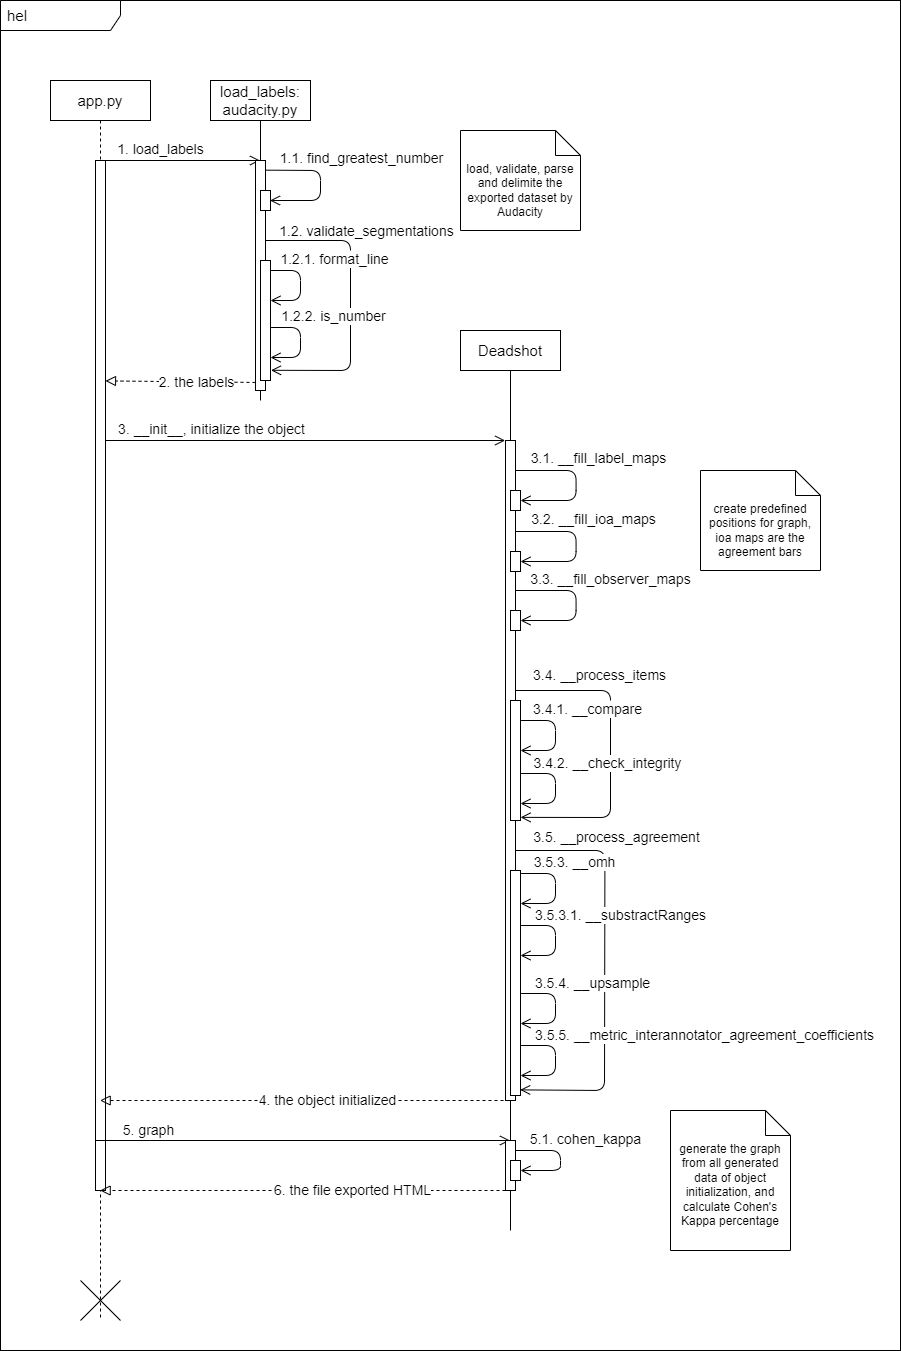

The diagram above was exported from draw.io. Its source (the exported page's mxGraphModel, read from the mxfile embedded in the PNG):
<mxGraphModel dx="813" dy="440" grid="1" gridSize="10" guides="1" tooltips="1" connect="1" arrows="1" fold="1" page="1" pageScale="1" pageWidth="850" pageHeight="1100" math="0" shadow="0">
  <root>
    <mxCell id="0" />
    <mxCell id="1" parent="0" />
    <mxCell id="104" value="" style="rounded=0;whiteSpace=wrap;html=1;" vertex="1" parent="1">
      <mxGeometry x="160" y="50" width="900" height="1350" as="geometry" />
    </mxCell>
    <mxCell id="103" value="&lt;font style=&quot;font-size: 15px;&quot;&gt;hel&lt;/font&gt;" style="shape=umlFrame;whiteSpace=wrap;html=1;width=120;height=30;boundedLbl=1;verticalAlign=middle;align=left;spacingLeft=5;fillColor=default;" parent="1" vertex="1">
      <mxGeometry x="160" y="50" width="900" height="1350" as="geometry" />
    </mxCell>
    <mxCell id="8" value="&lt;font style=&quot;font-size: 15px;&quot;&gt;app.py&lt;/font&gt;" style="shape=umlLifeline;perimeter=lifelinePerimeter;whiteSpace=wrap;html=1;container=1;collapsible=0;recursiveResize=0;outlineConnect=0;" parent="1" vertex="1">
      <mxGeometry x="210" y="130" width="100" height="1240" as="geometry" />
    </mxCell>
    <mxCell id="37" value="" style="endArrow=open;startArrow=none;endFill=0;startFill=0;endSize=8;html=1;verticalAlign=bottom;labelBackgroundColor=none;strokeWidth=1;entryX=-0.037;entryY=0;entryDx=0;entryDy=0;entryPerimeter=0;" parent="8" target="47" edge="1">
      <mxGeometry width="160" relative="1" as="geometry">
        <mxPoint x="50" y="360" as="sourcePoint" />
        <mxPoint x="210" y="360" as="targetPoint" />
      </mxGeometry>
    </mxCell>
    <mxCell id="38" value="&lt;font style=&quot;font-size: 14px;&quot;&gt;3. __init__, initialize the object&lt;/font&gt;" style="edgeLabel;html=1;align=center;verticalAlign=middle;resizable=0;points=[];" parent="37" vertex="1" connectable="0">
      <mxGeometry x="-0.8179" y="2" relative="1" as="geometry">
        <mxPoint x="74" y="-9" as="offset" />
      </mxGeometry>
    </mxCell>
    <mxCell id="14" value="" style="endArrow=open;startArrow=none;endFill=0;startFill=0;endSize=8;html=1;verticalAlign=bottom;labelBackgroundColor=none;strokeWidth=1;" parent="8" target="10" edge="1">
      <mxGeometry width="160" relative="1" as="geometry">
        <mxPoint x="50" y="80" as="sourcePoint" />
        <mxPoint x="170" y="80" as="targetPoint" />
      </mxGeometry>
    </mxCell>
    <mxCell id="19" value="&lt;font style=&quot;font-size: 14px;&quot;&gt;1. load_labels&lt;/font&gt;" style="edgeLabel;html=1;align=center;verticalAlign=middle;resizable=0;points=[];" parent="14" vertex="1" connectable="0">
      <mxGeometry x="-0.3987" y="4" relative="1" as="geometry">
        <mxPoint x="11" y="-7" as="offset" />
      </mxGeometry>
    </mxCell>
    <mxCell id="24" value="" style="html=1;points=[];perimeter=orthogonalPerimeter;" parent="8" vertex="1">
      <mxGeometry x="45" y="80" width="10" height="1030" as="geometry" />
    </mxCell>
    <mxCell id="17" value="" style="shape=umlDestroy;dashed=0;" parent="8" vertex="1">
      <mxGeometry x="30" y="1200" width="40" height="40" as="geometry" />
    </mxCell>
    <mxCell id="75" value="" style="endArrow=open;startArrow=none;endFill=0;startFill=0;endSize=8;html=1;verticalAlign=bottom;labelBackgroundColor=none;strokeWidth=1;" parent="8" target="45" edge="1">
      <mxGeometry width="160" relative="1" as="geometry">
        <mxPoint x="45" y="1060" as="sourcePoint" />
        <mxPoint x="275" y="1060" as="targetPoint" />
      </mxGeometry>
    </mxCell>
    <mxCell id="76" value="&lt;font style=&quot;font-size: 14px;&quot;&gt;5. graph&lt;/font&gt;" style="edgeLabel;html=1;align=center;verticalAlign=middle;resizable=0;points=[];" parent="75" vertex="1" connectable="0">
      <mxGeometry x="-0.8179" y="2" relative="1" as="geometry">
        <mxPoint x="15" y="-8" as="offset" />
      </mxGeometry>
    </mxCell>
    <mxCell id="10" value="&lt;font data-font-src=&quot;https://fonts.googleapis.com/css?family=neue&quot; style=&quot;font-size: 15px;&quot;&gt;load_labels: audacity.py&lt;/font&gt;" style="shape=umlLifeline;perimeter=lifelinePerimeter;whiteSpace=wrap;html=1;container=1;collapsible=0;recursiveResize=0;outlineConnect=0;lifelineDashed=0;" parent="1" vertex="1">
      <mxGeometry x="370" y="130" width="100" height="320" as="geometry" />
    </mxCell>
    <mxCell id="27" value="" style="endArrow=open;startArrow=none;endFill=0;startFill=0;endSize=8;html=1;verticalAlign=bottom;labelBackgroundColor=none;strokeWidth=1;entryX=1.051;entryY=0.915;entryDx=0;entryDy=0;entryPerimeter=0;" parent="10" target="84" edge="1">
      <mxGeometry width="160" relative="1" as="geometry">
        <mxPoint x="50.5" y="160" as="sourcePoint" />
        <mxPoint x="51" y="190" as="targetPoint" />
        <Array as="points">
          <mxPoint x="140" y="160" />
          <mxPoint x="140" y="290" />
        </Array>
      </mxGeometry>
    </mxCell>
    <mxCell id="28" value="&lt;font style=&quot;font-size: 14px;&quot;&gt;1.2. validate_segmentations&lt;/font&gt;" style="edgeLabel;html=1;align=center;verticalAlign=middle;resizable=0;points=[];" parent="27" vertex="1" connectable="0">
      <mxGeometry x="-0.1202" relative="1" as="geometry">
        <mxPoint x="16" y="-52" as="offset" />
      </mxGeometry>
    </mxCell>
    <mxCell id="29" value="" style="html=1;points=[];perimeter=orthogonalPerimeter;" parent="10" vertex="1">
      <mxGeometry x="45" y="80" width="10" height="230" as="geometry" />
    </mxCell>
    <mxCell id="83" value="" style="html=1;points=[];perimeter=orthogonalPerimeter;" parent="10" vertex="1">
      <mxGeometry x="50" y="110" width="10" height="20" as="geometry" />
    </mxCell>
    <mxCell id="25" value="" style="endArrow=open;startArrow=none;endFill=0;startFill=0;endSize=8;html=1;verticalAlign=bottom;labelBackgroundColor=none;strokeWidth=1;exitX=1.007;exitY=0.042;exitDx=0;exitDy=0;exitPerimeter=0;" parent="10" source="29" edge="1">
      <mxGeometry width="160" relative="1" as="geometry">
        <mxPoint x="50" y="90" as="sourcePoint" />
        <mxPoint x="59.5" y="120" as="targetPoint" />
        <Array as="points">
          <mxPoint x="110" y="90" />
          <mxPoint x="110" y="120" />
        </Array>
      </mxGeometry>
    </mxCell>
    <mxCell id="26" value="&lt;font style=&quot;font-size: 14px;&quot;&gt;1.1. find_greatest_number&lt;/font&gt;" style="edgeLabel;html=1;align=center;verticalAlign=middle;resizable=0;points=[];" parent="25" vertex="1" connectable="0">
      <mxGeometry x="-0.1202" relative="1" as="geometry">
        <mxPoint x="41" y="-17" as="offset" />
      </mxGeometry>
    </mxCell>
    <mxCell id="84" value="" style="html=1;points=[];perimeter=orthogonalPerimeter;" parent="10" vertex="1">
      <mxGeometry x="50" y="180" width="10" height="120" as="geometry" />
    </mxCell>
    <mxCell id="31" value="" style="endArrow=open;startArrow=none;endFill=0;startFill=0;endSize=8;html=1;verticalAlign=bottom;labelBackgroundColor=none;strokeWidth=1;" parent="10" edge="1">
      <mxGeometry width="160" relative="1" as="geometry">
        <mxPoint x="60.56999999999999" y="190" as="sourcePoint" />
        <mxPoint x="59.998571428571324" y="220" as="targetPoint" />
        <Array as="points">
          <mxPoint x="90" y="190" />
          <mxPoint x="90" y="220" />
        </Array>
      </mxGeometry>
    </mxCell>
    <mxCell id="32" value="&lt;font style=&quot;font-size: 14px;&quot;&gt;1.2.1. format_line&lt;/font&gt;" style="edgeLabel;html=1;align=center;verticalAlign=middle;resizable=0;points=[];" parent="31" vertex="1" connectable="0">
      <mxGeometry x="-0.1202" relative="1" as="geometry">
        <mxPoint x="34" y="-21" as="offset" />
      </mxGeometry>
    </mxCell>
    <mxCell id="33" value="" style="endArrow=open;startArrow=none;endFill=0;startFill=0;endSize=8;html=1;verticalAlign=bottom;labelBackgroundColor=none;strokeWidth=1;" parent="10" edge="1">
      <mxGeometry width="160" relative="1" as="geometry">
        <mxPoint x="60.569999999999936" y="247" as="sourcePoint" />
        <mxPoint x="59.99857142857127" y="277" as="targetPoint" />
        <Array as="points">
          <mxPoint x="90" y="247" />
          <mxPoint x="90" y="277" />
        </Array>
      </mxGeometry>
    </mxCell>
    <mxCell id="34" value="&lt;font style=&quot;font-size: 14px;&quot;&gt;1.2.2. is_number&lt;/font&gt;" style="edgeLabel;html=1;align=center;verticalAlign=middle;resizable=0;points=[];" parent="33" vertex="1" connectable="0">
      <mxGeometry x="-0.1202" relative="1" as="geometry">
        <mxPoint x="33" y="-21" as="offset" />
      </mxGeometry>
    </mxCell>
    <mxCell id="45" value="&lt;font style=&quot;font-size: 15px;&quot;&gt;Deadshot&lt;/font&gt;" style="shape=umlLifeline;perimeter=lifelinePerimeter;whiteSpace=wrap;html=1;container=1;collapsible=0;recursiveResize=0;outlineConnect=0;lifelineDashed=0;" parent="1" vertex="1">
      <mxGeometry x="620" y="380" width="100" height="900" as="geometry" />
    </mxCell>
    <mxCell id="108" value="" style="endArrow=open;startArrow=none;endFill=0;startFill=0;endSize=8;html=1;verticalAlign=bottom;labelBackgroundColor=none;strokeWidth=1;entryX=0.971;entryY=0.975;entryDx=0;entryDy=0;entryPerimeter=0;" edge="1" parent="45" target="107">
      <mxGeometry width="160" relative="1" as="geometry">
        <mxPoint x="49.999999999999886" y="520" as="sourcePoint" />
        <mxPoint x="54.479999999999905" y="646.8799999999999" as="targetPoint" />
        <Array as="points">
          <mxPoint x="144.42999999999995" y="520" />
          <mxPoint x="144" y="760" />
        </Array>
      </mxGeometry>
    </mxCell>
    <mxCell id="109" value="&lt;font style=&quot;font-size: 14px;&quot;&gt;3.5. __process_agreement&lt;/font&gt;" style="edgeLabel;html=1;align=center;verticalAlign=middle;resizable=0;points=[];" vertex="1" connectable="0" parent="108">
      <mxGeometry x="-0.1202" relative="1" as="geometry">
        <mxPoint x="11" y="-103" as="offset" />
      </mxGeometry>
    </mxCell>
    <mxCell id="47" value="" style="html=1;points=[];perimeter=orthogonalPerimeter;" parent="45" vertex="1">
      <mxGeometry x="45" y="110" width="10" height="660" as="geometry" />
    </mxCell>
    <mxCell id="51" value="" style="endArrow=open;startArrow=none;endFill=0;startFill=0;endSize=8;html=1;verticalAlign=bottom;labelBackgroundColor=none;strokeWidth=1;" parent="45" target="92" edge="1">
      <mxGeometry width="160" relative="1" as="geometry">
        <mxPoint x="55.569999999999936" y="140" as="sourcePoint" />
        <mxPoint x="54.99857142857127" y="170" as="targetPoint" />
        <Array as="points">
          <mxPoint x="115.57000000000005" y="140" />
          <mxPoint x="115.57000000000005" y="170" />
        </Array>
      </mxGeometry>
    </mxCell>
    <mxCell id="52" value="&lt;font style=&quot;font-size: 14px;&quot;&gt;3.1. __fill_label_maps&lt;/font&gt;" style="edgeLabel;html=1;align=center;verticalAlign=middle;resizable=0;points=[];" parent="51" vertex="1" connectable="0">
      <mxGeometry x="-0.1202" relative="1" as="geometry">
        <mxPoint x="22" y="-17" as="offset" />
      </mxGeometry>
    </mxCell>
    <mxCell id="56" value="" style="endArrow=open;startArrow=none;endFill=0;startFill=0;endSize=8;html=1;verticalAlign=bottom;labelBackgroundColor=none;strokeWidth=1;" parent="45" target="100" edge="1">
      <mxGeometry width="160" relative="1" as="geometry">
        <mxPoint x="55.569999999999936" y="260" as="sourcePoint" />
        <mxPoint x="54.99857142857127" y="290" as="targetPoint" />
        <Array as="points">
          <mxPoint x="115.57000000000005" y="260" />
          <mxPoint x="115.57000000000005" y="290" />
        </Array>
      </mxGeometry>
    </mxCell>
    <mxCell id="57" value="&lt;font style=&quot;font-size: 14px;&quot;&gt;3.3. __fill_observer_maps&lt;/font&gt;" style="edgeLabel;html=1;align=center;verticalAlign=middle;resizable=0;points=[];" parent="56" vertex="1" connectable="0">
      <mxGeometry x="-0.1202" relative="1" as="geometry">
        <mxPoint x="34" y="-16" as="offset" />
      </mxGeometry>
    </mxCell>
    <mxCell id="58" value="" style="endArrow=open;startArrow=none;endFill=0;startFill=0;endSize=8;html=1;verticalAlign=bottom;labelBackgroundColor=none;strokeWidth=1;entryX=1.005;entryY=0.974;entryDx=0;entryDy=0;entryPerimeter=0;" parent="45" target="74" edge="1">
      <mxGeometry width="160" relative="1" as="geometry">
        <mxPoint x="55.569999999999936" y="360" as="sourcePoint" />
        <mxPoint x="54.99857142857127" y="390" as="targetPoint" />
        <Array as="points">
          <mxPoint x="150" y="360" />
          <mxPoint x="150" y="487" />
        </Array>
      </mxGeometry>
    </mxCell>
    <mxCell id="59" value="&lt;font style=&quot;font-size: 14px;&quot;&gt;3.4. __process_items&lt;/font&gt;" style="edgeLabel;html=1;align=center;verticalAlign=middle;resizable=0;points=[];" parent="58" vertex="1" connectable="0">
      <mxGeometry x="-0.1202" relative="1" as="geometry">
        <mxPoint x="-11" y="-58" as="offset" />
      </mxGeometry>
    </mxCell>
    <mxCell id="60" value="" style="endArrow=open;startArrow=none;endFill=0;startFill=0;endSize=8;html=1;verticalAlign=bottom;labelBackgroundColor=none;strokeWidth=1;" parent="45" edge="1">
      <mxGeometry width="160" relative="1" as="geometry">
        <mxPoint x="60.569999999999936" y="390" as="sourcePoint" />
        <mxPoint x="59.99857142857127" y="420" as="targetPoint" />
        <Array as="points">
          <mxPoint x="95" y="390" />
          <mxPoint x="95" y="420" />
        </Array>
      </mxGeometry>
    </mxCell>
    <mxCell id="61" value="&lt;font style=&quot;font-size: 14px;&quot;&gt;3.4.1. __compare&lt;/font&gt;" style="edgeLabel;html=1;align=center;verticalAlign=middle;resizable=0;points=[];" parent="60" vertex="1" connectable="0">
      <mxGeometry x="-0.1202" relative="1" as="geometry">
        <mxPoint x="32" y="-20" as="offset" />
      </mxGeometry>
    </mxCell>
    <mxCell id="62" value="" style="endArrow=open;startArrow=none;endFill=0;startFill=0;endSize=8;html=1;verticalAlign=bottom;labelBackgroundColor=none;strokeWidth=1;" parent="45" edge="1">
      <mxGeometry width="160" relative="1" as="geometry">
        <mxPoint x="60.569999999999936" y="443" as="sourcePoint" />
        <mxPoint x="59.99857142857127" y="473" as="targetPoint" />
        <Array as="points">
          <mxPoint x="95" y="443" />
          <mxPoint x="95" y="473" />
        </Array>
      </mxGeometry>
    </mxCell>
    <mxCell id="63" value="&lt;font style=&quot;font-size: 14px;&quot;&gt;3.4.2. __check_integrity&lt;/font&gt;" style="edgeLabel;html=1;align=center;verticalAlign=middle;resizable=0;points=[];" parent="62" vertex="1" connectable="0">
      <mxGeometry x="-0.1202" relative="1" as="geometry">
        <mxPoint x="52" y="-19" as="offset" />
      </mxGeometry>
    </mxCell>
    <mxCell id="64" value="" style="endArrow=open;startArrow=none;endFill=0;startFill=0;endSize=8;html=1;verticalAlign=bottom;labelBackgroundColor=none;strokeWidth=1;" parent="45" edge="1">
      <mxGeometry width="160" relative="1" as="geometry">
        <mxPoint x="60.569999999999936" y="543" as="sourcePoint" />
        <mxPoint x="59.99857142857127" y="573" as="targetPoint" />
        <Array as="points">
          <mxPoint x="95" y="543" />
          <mxPoint x="95" y="573" />
        </Array>
      </mxGeometry>
    </mxCell>
    <mxCell id="65" value="&lt;font style=&quot;font-size: 14px;&quot;&gt;3.5.3. __omh&lt;/font&gt;" style="edgeLabel;html=1;align=center;verticalAlign=middle;resizable=0;points=[];" parent="64" vertex="1" connectable="0">
      <mxGeometry x="-0.1202" relative="1" as="geometry">
        <mxPoint x="19" y="-20" as="offset" />
      </mxGeometry>
    </mxCell>
    <mxCell id="70" value="" style="endArrow=open;startArrow=none;endFill=0;startFill=0;endSize=8;html=1;verticalAlign=bottom;labelBackgroundColor=none;strokeWidth=1;" parent="45" edge="1">
      <mxGeometry width="160" relative="1" as="geometry">
        <mxPoint x="60.569999999999936" y="595" as="sourcePoint" />
        <mxPoint x="59.99857142857127" y="625" as="targetPoint" />
        <Array as="points">
          <mxPoint x="95" y="595" />
          <mxPoint x="95" y="625" />
        </Array>
      </mxGeometry>
    </mxCell>
    <mxCell id="71" value="&lt;font style=&quot;font-size: 14px;&quot;&gt;3.5.3.1. __substractRanges&lt;/font&gt;" style="edgeLabel;html=1;align=center;verticalAlign=middle;resizable=0;points=[];" parent="70" vertex="1" connectable="0">
      <mxGeometry x="-0.1202" relative="1" as="geometry">
        <mxPoint x="65" y="-19" as="offset" />
      </mxGeometry>
    </mxCell>
    <mxCell id="72" value="" style="endArrow=block;startArrow=none;endFill=0;startFill=0;endSize=8;html=1;verticalAlign=bottom;dashed=1;labelBackgroundColor=none;" parent="45" target="8" edge="1">
      <mxGeometry width="160" relative="1" as="geometry">
        <mxPoint x="55" y="770" as="sourcePoint" />
        <mxPoint x="-95.33333333333348" y="770" as="targetPoint" />
      </mxGeometry>
    </mxCell>
    <mxCell id="89" value="&lt;font style=&quot;font-size: 14px;&quot;&gt;4. the object initialized&lt;/font&gt;" style="edgeLabel;html=1;align=center;verticalAlign=middle;resizable=0;points=[];" parent="72" vertex="1" connectable="0">
      <mxGeometry x="-0.0931" y="2" relative="1" as="geometry">
        <mxPoint y="-2" as="offset" />
      </mxGeometry>
    </mxCell>
    <mxCell id="73" value="" style="html=1;points=[];perimeter=orthogonalPerimeter;" parent="45" vertex="1">
      <mxGeometry x="45" y="810" width="10" height="50" as="geometry" />
    </mxCell>
    <mxCell id="77" value="" style="endArrow=open;startArrow=none;endFill=0;startFill=0;endSize=8;html=1;verticalAlign=bottom;labelBackgroundColor=none;strokeWidth=1;" parent="45" target="101" edge="1">
      <mxGeometry width="160" relative="1" as="geometry">
        <mxPoint x="55.569999999999936" y="820" as="sourcePoint" />
        <mxPoint x="54.99857142857127" y="850" as="targetPoint" />
        <Array as="points">
          <mxPoint x="100" y="820" />
          <mxPoint x="100" y="840" />
        </Array>
      </mxGeometry>
    </mxCell>
    <mxCell id="78" value="&lt;font style=&quot;font-size: 14px;&quot;&gt;5.1. cohen_kappa&lt;/font&gt;" style="edgeLabel;html=1;align=center;verticalAlign=middle;resizable=0;points=[];" parent="77" vertex="1" connectable="0">
      <mxGeometry x="-0.1202" relative="1" as="geometry">
        <mxPoint x="25" y="-13" as="offset" />
      </mxGeometry>
    </mxCell>
    <mxCell id="79" value="" style="endArrow=block;startArrow=none;endFill=0;startFill=0;endSize=8;html=1;verticalAlign=bottom;dashed=1;labelBackgroundColor=none;" parent="45" target="8" edge="1">
      <mxGeometry width="160" relative="1" as="geometry">
        <mxPoint x="45" y="860" as="sourcePoint" />
        <mxPoint x="-200.32999999999998" y="860" as="targetPoint" />
      </mxGeometry>
    </mxCell>
    <mxCell id="90" value="&lt;font style=&quot;font-size: 14px;&quot;&gt;6. the file exported HTML&lt;/font&gt;" style="edgeLabel;html=1;align=center;verticalAlign=middle;resizable=0;points=[];" parent="79" vertex="1" connectable="0">
      <mxGeometry x="-0.2418" y="2" relative="1" as="geometry">
        <mxPoint y="-2" as="offset" />
      </mxGeometry>
    </mxCell>
    <mxCell id="53" value="" style="endArrow=open;startArrow=none;endFill=0;startFill=0;endSize=8;html=1;verticalAlign=bottom;labelBackgroundColor=none;strokeWidth=1;" parent="45" target="99" edge="1">
      <mxGeometry width="160" relative="1" as="geometry">
        <mxPoint x="55.569999999999936" y="201" as="sourcePoint" />
        <mxPoint x="54.99857142857127" y="231" as="targetPoint" />
        <Array as="points">
          <mxPoint x="115.57000000000005" y="201" />
          <mxPoint x="115.57000000000005" y="231" />
        </Array>
      </mxGeometry>
    </mxCell>
    <mxCell id="54" value="&lt;font style=&quot;font-size: 14px;&quot;&gt;3.2. __fill_ioa_maps&lt;/font&gt;" style="edgeLabel;html=1;align=center;verticalAlign=middle;resizable=0;points=[];" parent="53" vertex="1" connectable="0">
      <mxGeometry x="-0.1202" relative="1" as="geometry">
        <mxPoint x="17" y="-17" as="offset" />
      </mxGeometry>
    </mxCell>
    <mxCell id="66" value="" style="endArrow=open;startArrow=none;endFill=0;startFill=0;endSize=8;html=1;verticalAlign=bottom;labelBackgroundColor=none;strokeWidth=1;" parent="45" edge="1">
      <mxGeometry width="160" relative="1" as="geometry">
        <mxPoint x="60.569999999999936" y="663" as="sourcePoint" />
        <mxPoint x="59.99857142857127" y="693" as="targetPoint" />
        <Array as="points">
          <mxPoint x="95" y="663" />
          <mxPoint x="95" y="693" />
        </Array>
      </mxGeometry>
    </mxCell>
    <mxCell id="67" value="&lt;font style=&quot;font-size: 14px;&quot;&gt;3.5.4. __upsample&lt;/font&gt;" style="edgeLabel;html=1;align=center;verticalAlign=middle;resizable=0;points=[];" parent="66" vertex="1" connectable="0">
      <mxGeometry x="-0.1202" relative="1" as="geometry">
        <mxPoint x="37" y="-19" as="offset" />
      </mxGeometry>
    </mxCell>
    <mxCell id="68" value="" style="endArrow=open;startArrow=none;endFill=0;startFill=0;endSize=8;html=1;verticalAlign=bottom;labelBackgroundColor=none;strokeWidth=1;" parent="45" edge="1">
      <mxGeometry width="160" relative="1" as="geometry">
        <mxPoint x="60.569999999999936" y="715" as="sourcePoint" />
        <mxPoint x="59.99857142857127" y="745" as="targetPoint" />
        <Array as="points">
          <mxPoint x="95" y="715" />
          <mxPoint x="95" y="745" />
        </Array>
      </mxGeometry>
    </mxCell>
    <mxCell id="69" value="&lt;font style=&quot;font-size: 14px;&quot;&gt;3.5.5. __metric_interannotator_agreement_coefficients&lt;/font&gt;" style="edgeLabel;html=1;align=center;verticalAlign=middle;resizable=0;points=[];" parent="68" vertex="1" connectable="0">
      <mxGeometry x="-0.1202" relative="1" as="geometry">
        <mxPoint x="149" y="-19" as="offset" />
      </mxGeometry>
    </mxCell>
    <mxCell id="74" value="" style="html=1;points=[];perimeter=orthogonalPerimeter;" parent="45" vertex="1">
      <mxGeometry x="50" y="370" width="10" height="120" as="geometry" />
    </mxCell>
    <mxCell id="92" value="" style="html=1;points=[];perimeter=orthogonalPerimeter;" parent="45" vertex="1">
      <mxGeometry x="50" y="160" width="10" height="20" as="geometry" />
    </mxCell>
    <mxCell id="99" value="" style="html=1;points=[];perimeter=orthogonalPerimeter;" parent="45" vertex="1">
      <mxGeometry x="50" y="221" width="10" height="20" as="geometry" />
    </mxCell>
    <mxCell id="100" value="" style="html=1;points=[];perimeter=orthogonalPerimeter;" parent="45" vertex="1">
      <mxGeometry x="50" y="280" width="10" height="20" as="geometry" />
    </mxCell>
    <mxCell id="101" value="" style="html=1;points=[];perimeter=orthogonalPerimeter;" parent="45" vertex="1">
      <mxGeometry x="50" y="830" width="10" height="20" as="geometry" />
    </mxCell>
    <mxCell id="107" value="" style="html=1;points=[];perimeter=orthogonalPerimeter;" vertex="1" parent="45">
      <mxGeometry x="50" y="540" width="10" height="225" as="geometry" />
    </mxCell>
    <mxCell id="55" value="create predefined positions for graph, ioa maps are the agreement bars" style="shape=note2;boundedLbl=1;whiteSpace=wrap;html=1;size=25;verticalAlign=top;align=center;" parent="1" vertex="1">
      <mxGeometry x="860" y="520" width="120" height="100" as="geometry" />
    </mxCell>
    <mxCell id="80" value="&lt;font style=&quot;font-size: 12px;&quot;&gt;load, validate, parse and delimite the exported dataset by Audacity&lt;/font&gt;" style="shape=note2;boundedLbl=1;whiteSpace=wrap;html=1;size=25;verticalAlign=top;align=center;" parent="1" vertex="1">
      <mxGeometry x="620" y="180" width="120" height="100" as="geometry" />
    </mxCell>
    <mxCell id="102" value="generate the graph from all generated data of object initialization, and calculate Cohen's Kappa percentage" style="shape=note2;boundedLbl=1;whiteSpace=wrap;html=1;size=25;verticalAlign=top;align=center;" parent="1" vertex="1">
      <mxGeometry x="830" y="1160" width="120" height="140" as="geometry" />
    </mxCell>
    <mxCell id="35" value="" style="endArrow=block;startArrow=none;endFill=0;startFill=0;endSize=8;html=1;verticalAlign=bottom;dashed=1;labelBackgroundColor=none;exitX=0;exitY=0.965;exitDx=0;exitDy=0;exitPerimeter=0;entryX=1;entryY=0.214;entryDx=0;entryDy=0;entryPerimeter=0;" parent="1" source="29" target="24" edge="1">
      <mxGeometry width="160" relative="1" as="geometry">
        <mxPoint x="410" y="460" as="sourcePoint" />
        <mxPoint x="250" y="460" as="targetPoint" />
      </mxGeometry>
    </mxCell>
    <mxCell id="88" value="&lt;font style=&quot;font-size: 14px;&quot;&gt;2. the labels&lt;/font&gt;" style="edgeLabel;html=1;align=center;verticalAlign=middle;resizable=0;points=[];" parent="35" vertex="1" connectable="0">
      <mxGeometry x="-0.2062" relative="1" as="geometry">
        <mxPoint as="offset" />
      </mxGeometry>
    </mxCell>
  </root>
</mxGraphModel>